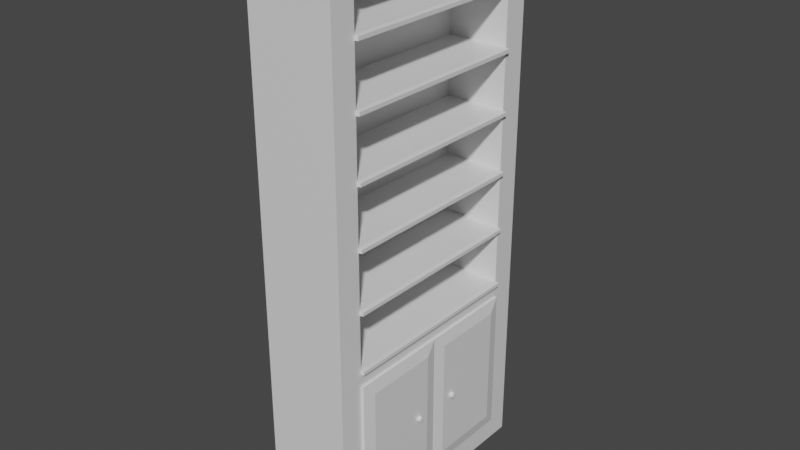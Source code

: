 # Source: Single_Bookshelf.blend  (saved by Blender 2.90.8; exported with 4.5.12 LTS)
import bpy
from mathutils import Matrix  # noqa: F401  (used for matrix-valued properties, if any)

bpy.ops.wm.read_factory_settings(use_empty=True)
scene = bpy.context.scene
scene.name = 'Scene'

# ---- collections
col_collection = bpy.data.collections.new('Collection'); scene.collection.children.link(col_collection)

# ---- materials (node trees are filled in below, after node groups)
mat_material = bpy.data.materials.new('Material')
mat_material.alpha_threshold = 0.0
mat_material.use_transparent_shadow = False
mat_material.line_color = (0.0, 0.0, 0.0, 1.0)

# ---- node groups
ng_auto_smooth = bpy.data.node_groups.new('Auto Smooth', 'GeometryNodeTree')
_s = ng_auto_smooth.interface.new_socket(name='Geometry', in_out='OUTPUT', socket_type='NodeSocketGeometry')
_s = ng_auto_smooth.interface.new_socket(name='Geometry', in_out='INPUT', socket_type='NodeSocketGeometry')
_s = ng_auto_smooth.interface.new_socket(name='Angle', in_out='INPUT', socket_type='NodeSocketFloat')
_s.subtype = 'ANGLE'
_s.min_value = 0.0
_s.max_value = 3.142
ng_auto_smooth.is_modifier = True
_N = ng_auto_smooth.nodes; _L = ng_auto_smooth.links
n0 = _N.new('NodeGroupOutput'); n0.name = 'Group Output'; n0.location = (480, -100)
n1 = _N.new('NodeGroupInput'); n1.name = 'Group Input'; n1.location = (-420, -300)
n2 = _N.new('NodeGroupInput'); n2.name = 'Group Input.001'; n2.location = (-60, -100)
n3 = _N.new('GeometryNodeSetShadeSmooth'); n3.name = 'Set Shade Smooth'; n3.location = (120, -100)
n3.domain = 'EDGE'
n4 = _N.new('GeometryNodeSetShadeSmooth'); n4.name = 'Set Shade Smooth.001'; n4.location = (300, -100)
n5 = _N.new('GeometryNodeInputMeshEdgeAngle'); n5.name = 'Edge Angle'; n5.location = (-420, -220)
n6 = _N.new('GeometryNodeInputEdgeSmooth'); n6.name = 'Is Edge Smooth'; n6.location = (-60, -160)
n7 = _N.new('GeometryNodeInputShadeSmooth'); n7.name = 'Is Face Smooth'; n7.location = (-240, -340)
n8 = _N.new('FunctionNodeBooleanMath'); n8.name = 'Boolean Math'; n8.location = (-60, -220)
n9 = _N.new('FunctionNodeCompare'); n9.name = 'Compare'; n9.location = (-240, -180)
n9.operation = 'LESS_EQUAL'
_L.new(n5.outputs[0], n9.inputs[0])
_L.new(n4.outputs[0], n0.inputs[0])
_L.new(n1.outputs[1], n9.inputs[1])
_L.new(n9.outputs[0], n8.inputs[0])
_L.new(n7.outputs[0], n8.inputs[1])
_L.new(n2.outputs[0], n3.inputs[0])
_L.new(n6.outputs[0], n3.inputs[1])
_L.new(n3.outputs[0], n4.inputs[0])
_L.new(n8.outputs[0], n3.inputs[2])
n0.is_active_output = True

# ---- material node trees
mat_material.use_nodes = True; mat_material.node_tree.nodes.clear()
_N = mat_material.node_tree.nodes; _L = mat_material.node_tree.links
n0 = _N.new('ShaderNodeOutputMaterial'); n0.name = 'Material Output'; n0.location = (300, 300)
n1 = _N.new('ShaderNodeBsdfPrincipled'); n1.name = 'Principled BSDF'; n1.location = (10, 300)
n1.distribution = 'GGX'
n1.subsurface_method = 'BURLEY'
n1.inputs[2].default_value = 0.4
n1.inputs[3].default_value = 1.45
n1.inputs[27].default_value = (0.0, 0.0, 0.0, 1.0)
n1.inputs[28].default_value = 1.0
_L.new(n1.outputs[0], n0.inputs[0])
n0.is_active_output = True

# ---- world
world_world = bpy.data.worlds.new('World'); scene.world = world_world
world_world.use_nodes = True; world_world.node_tree.nodes.clear()
_N = world_world.node_tree.nodes; _L = world_world.node_tree.links
n0 = _N.new('ShaderNodeOutputWorld'); n0.name = 'World Output'; n0.location = (300, 300)
n1 = _N.new('ShaderNodeBackground'); n1.name = 'Background'; n1.location = (10, 300)
n1.inputs[0].default_value = (0.05088, 0.05088, 0.05088, 1.0)
_L.new(n1.outputs[0], n0.inputs[0])
n0.is_active_output = True
world_world.color = (0.05088, 0.05088, 0.05088)
world_world.use_sun_shadow = False
world_world.sun_shadow_jitter_overblur = 0.0

# ---- meshes
me_cylinder_001 = bpy.data.meshes.new('Cylinder.001')
me_cylinder_001.from_pydata([], [], [])
_uv = me_cylinder_001.uv_layers.new(name='UVMap')
_uv.uv.foreach_set('vector', [])
me_cylinder_001.use_remesh_fix_poles = True
me_cylinder_001.use_remesh_preserve_attributes = False
me_cylinder_001.use_mirror_vertex_groups = False
me_cylinder_001.update()
me_cylinder_005 = bpy.data.meshes.new('Cylinder.005')
me_cylinder_005.from_pydata([(0.175, -0.4, 2.2), (0.175, -0.4, 0.75), (-0.175, -0.5, 2.25), (-0.175, -0.5, 0.0), (0.175, 0.4, 2.2), (0.175, -0.5, 2.25), (0.175, 0.4, 0.75), (0.175, -0.5, 0.0), (-0.075, 0.4, 2.2), (-0.075, 0.4, 0.75), (-0.075, -0.4, 2.2), (-0.075, -0.4, 0.75), (0.175, 0.5, 2.25), (0.175, 0.5, 0.0), (-0.175, 0.5, 2.25), (-0.175, 0.5, 0.0), (0.175, -0.4, 0.75), (0.175, 0.4, 0.75), (-0.075, 0.4, 0.75), (-0.075, -0.4, 0.75), (0.175, -0.4, 0.77), (0.175, 0.4, 0.77), (-0.075, -0.4, 0.77), (-0.075, 0.4, 0.77), (0.19, -0.4, 0.7525), (0.19, 0.4, 0.7525), (0.19, -0.4, 0.7675), (0.19, 0.4, 0.7675), (0.175, -0.4, 0.99), (0.175, 0.4, 0.99), (-0.075, 0.4, 0.99), (-0.075, -0.4, 0.99), (0.175, -0.4, 1.01), (0.175, 0.4, 1.01), (-0.075, -0.4, 1.01), (-0.075, 0.4, 1.01), (0.19, -0.4, 0.9925), (0.19, 0.4, 0.9925), (0.19, -0.4, 1.007), (0.19, 0.4, 1.007), (0.175, -0.4, 1.23), (0.175, 0.4, 1.23), (-0.075, 0.4, 1.23), (-0.075, -0.4, 1.23), (0.175, -0.4, 1.25), (0.175, 0.4, 1.25), (-0.075, -0.4, 1.25), (-0.075, 0.4, 1.25), (0.19, -0.4, 1.232), (0.19, 0.4, 1.232), (0.19, -0.4, 1.247), (0.19, 0.4, 1.247), (0.175, -0.4, 1.47), (0.175, 0.4, 1.47), (-0.075, 0.4, 1.47), (-0.075, -0.4, 1.47), (0.175, -0.4, 1.49), (0.175, 0.4, 1.49), (-0.075, -0.4, 1.49), (-0.075, 0.4, 1.49), (0.19, -0.4, 1.472), (0.19, 0.4, 1.472), (0.19, -0.4, 1.487), (0.19, 0.4, 1.487), (0.175, -0.4, 1.71), (0.175, 0.4, 1.71), (-0.075, 0.4, 1.71), (-0.075, -0.4, 1.71), (0.175, -0.4, 1.73), (0.175, 0.4, 1.73), (-0.075, -0.4, 1.73), (-0.075, 0.4, 1.73), (0.19, -0.4, 1.712), (0.19, 0.4, 1.712), (0.19, -0.4, 1.727), (0.19, 0.4, 1.727), (0.175, -0.4, 1.95), (0.175, 0.4, 1.95), (-0.075, 0.4, 1.95), (-0.075, -0.4, 1.95), (0.175, -0.4, 1.97), (0.175, 0.4, 1.97), (-0.075, -0.4, 1.97), (-0.075, 0.4, 1.97), (0.19, -0.4, 1.952), (0.19, 0.4, 1.952), (0.19, -0.4, 1.967), (0.19, 0.4, 1.967), (0.175, -0.4, 2.19), (0.175, 0.4, 2.19), (-0.075, 0.4, 2.19), (-0.075, -0.4, 2.19), (0.175, -0.4, 2.21), (0.175, 0.4, 2.21), (-0.075, -0.4, 2.21), (-0.075, 0.4, 2.21), (0.19, -0.4, 2.192), (0.19, 0.4, 2.192), (0.19, -0.4, 2.207), (0.19, 0.4, 2.207)], [], [(12, 14, 2, 5), (7, 5, 2, 3), (3, 2, 14, 15), (15, 13, 7, 3), (4, 0, 10, 8), (4, 6, 13, 12), (1, 0, 5, 7), (0, 4, 12, 5), (6, 1, 7, 13), (9, 8, 10, 11), (6, 4, 8, 9), (0, 1, 11, 10), (16, 19, 18, 17), (20, 21, 23, 22), (19, 16, 20, 22), (18, 19, 22, 23), (17, 18, 23, 21), (20, 16, 24, 26), (24, 25, 27, 26), (21, 20, 26, 27), (16, 17, 25, 24), (17, 21, 27, 25), (28, 31, 30, 29), (32, 33, 35, 34), (31, 28, 32, 34), (30, 31, 34, 35), (29, 30, 35, 33), (32, 28, 36, 38), (36, 37, 39, 38), (33, 32, 38, 39), (28, 29, 37, 36), (29, 33, 39, 37), (40, 43, 42, 41), (44, 45, 47, 46), (43, 40, 44, 46), (42, 43, 46, 47), (41, 42, 47, 45), (44, 40, 48, 50), (48, 49, 51, 50), (45, 44, 50, 51), (40, 41, 49, 48), (41, 45, 51, 49), (52, 55, 54, 53), (56, 57, 59, 58), (55, 52, 56, 58), (54, 55, 58, 59), (53, 54, 59, 57), (56, 52, 60, 62), (60, 61, 63, 62), (57, 56, 62, 63), (52, 53, 61, 60), (53, 57, 63, 61), (64, 67, 66, 65), (68, 69, 71, 70), (67, 64, 68, 70), (66, 67, 70, 71), (65, 66, 71, 69), (68, 64, 72, 74), (72, 73, 75, 74), (69, 68, 74, 75), (64, 65, 73, 72), (65, 69, 75, 73), (76, 79, 78, 77), (80, 81, 83, 82), (79, 76, 80, 82), (78, 79, 82, 83), (77, 78, 83, 81), (80, 76, 84, 86), (84, 85, 87, 86), (81, 80, 86, 87), (76, 77, 85, 84), (77, 81, 87, 85), (88, 91, 90, 89), (92, 93, 95, 94), (91, 88, 92, 94), (90, 91, 94, 95), (89, 90, 95, 93), (92, 88, 96, 98), (96, 97, 99, 98), (93, 92, 98, 99), (88, 89, 97, 96), (89, 93, 99, 97), (13, 15, 14, 12)])
_uv = me_cylinder_005.uv_layers.new(name='UVMap')
_uv.uv.foreach_set('vector', [0.625, 0.5, 0.875, 0.5, 0.875, 0.75, 0.625, 0.75, 0.375, 0.75, 0.625, 0.75, 0.625, 1.0, 0.375, 1.0, 0.375, 0.0, 0.625, 0.0, 0.625, 0.25, 0.375, 0.25, 0.125, 0.5, 0.375, 0.5, 0.375, 0.75, 0.125, 0.75, 0.6194, 0.5125, 0.6194, 0.7375, 0.6194, 0.7375, 0.6194, 0.5125, 0.6194, 0.5125, 0.3806, 0.5125, 0.375, 0.5, 0.625, 0.5, 0.3806, 0.7375, 0.6194, 0.7375, 0.625, 0.75, 0.375, 0.75, 0.6194, 0.7375, 0.6194, 0.5125, 0.625, 0.5, 0.625, 0.75, 0.3806, 0.5125, 0.3806, 0.7375, 0.375, 0.75, 0.375, 0.5, 0.3806, 0.5125, 0.6194, 0.5125, 0.6194, 0.7375, 0.3806, 0.7375, 0.3806, 0.5125, 0.6194, 0.5125, 0.6194, 0.5125, 0.3806, 0.5125, 0.6194, 0.7375, 0.3806, 0.7375, 0.3806, 0.7375, 0.6194, 0.7375, 0.3806, 0.7375, 0.3806, 0.7375, 0.3806, 0.5125, 0.3806, 0.5125, 0.3806, 0.7375, 0.3806, 0.5125, 0.3806, 0.5125, 0.3806, 0.7375, 0.3806, 0.7375, 0.3806, 0.7375, 0.3806, 0.7375, 0.3806, 0.7375, 0.3806, 0.5125, 0.3806, 0.7375, 0.3806, 0.7375, 0.3806, 0.5125, 0.3806, 0.5125, 0.3806, 0.5125, 0.3806, 0.5125, 0.3806, 0.5125, 0.3806, 0.7375, 0.3806, 0.7375, 0.3806, 0.7375, 0.3806, 0.7375, 0.3806, 0.7375, 0.3806, 0.5125, 0.3806, 0.5125, 0.3806, 0.7375, 0.3806, 0.5125, 0.3806, 0.7375, 0.3806, 0.7375, 0.3806, 0.5125, 0.3806, 0.7375, 0.3806, 0.5125, 0.3806, 0.5125, 0.3806, 0.7375, 0.3806, 0.5125, 0.3806, 0.5125, 0.3806, 0.5125, 0.3806, 0.5125, 0.3806, 0.7375, 0.3806, 0.7375, 0.3806, 0.5125, 0.3806, 0.5125, 0.3806, 0.7375, 0.3806, 0.5125, 0.3806, 0.5125, 0.3806, 0.7375, 0.3806, 0.7375, 0.3806, 0.7375, 0.3806, 0.7375, 0.3806, 0.7375, 0.3806, 0.5125, 0.3806, 0.7375, 0.3806, 0.7375, 0.3806, 0.5125, 0.3806, 0.5125, 0.3806, 0.5125, 0.3806, 0.5125, 0.3806, 0.5125, 0.3806, 0.7375, 0.3806, 0.7375, 0.3806, 0.7375, 0.3806, 0.7375, 0.3806, 0.7375, 0.3806, 0.5125, 0.3806, 0.5125, 0.3806, 0.7375, 0.3806, 0.5125, 0.3806, 0.7375, 0.3806, 0.7375, 0.3806, 0.5125, 0.3806, 0.7375, 0.3806, 0.5125, 0.3806, 0.5125, 0.3806, 0.7375, 0.3806, 0.5125, 0.3806, 0.5125, 0.3806, 0.5125, 0.3806, 0.5125, 0.3806, 0.7375, 0.3806, 0.7375, 0.3806, 0.5125, 0.3806, 0.5125, 0.3806, 0.7375, 0.3806, 0.5125, 0.3806, 0.5125, 0.3806, 0.7375, 0.3806, 0.7375, 0.3806, 0.7375, 0.3806, 0.7375, 0.3806, 0.7375, 0.3806, 0.5125, 0.3806, 0.7375, 0.3806, 0.7375, 0.3806, 0.5125, 0.3806, 0.5125, 0.3806, 0.5125, 0.3806, 0.5125, 0.3806, 0.5125, 0.3806, 0.7375, 0.3806, 0.7375, 0.3806, 0.7375, 0.3806, 0.7375, 0.3806, 0.7375, 0.3806, 0.5125, 0.3806, 0.5125, 0.3806, 0.7375, 0.3806, 0.5125, 0.3806, 0.7375, 0.3806, 0.7375, 0.3806, 0.5125, 0.3806, 0.7375, 0.3806, 0.5125, 0.3806, 0.5125, 0.3806, 0.7375, 0.3806, 0.5125, 0.3806, 0.5125, 0.3806, 0.5125, 0.3806, 0.5125, 0.3806, 0.7375, 0.3806, 0.7375, 0.3806, 0.5125, 0.3806, 0.5125, 0.3806, 0.7375, 0.3806, 0.5125, 0.3806, 0.5125, 0.3806, 0.7375, 0.3806, 0.7375, 0.3806, 0.7375, 0.3806, 0.7375, 0.3806, 0.7375, 0.3806, 0.5125, 0.3806, 0.7375, 0.3806, 0.7375, 0.3806, 0.5125, 0.3806, 0.5125, 0.3806, 0.5125, 0.3806, 0.5125, 0.3806, 0.5125, 0.3806, 0.7375, 0.3806, 0.7375, 0.3806, 0.7375, 0.3806, 0.7375, 0.3806, 0.7375, 0.3806, 0.5125, 0.3806, 0.5125, 0.3806, 0.7375, 0.3806, 0.5125, 0.3806, 0.7375, 0.3806, 0.7375, 0.3806, 0.5125, 0.3806, 0.7375, 0.3806, 0.5125, 0.3806, 0.5125, 0.3806, 0.7375, 0.3806, 0.5125, 0.3806, 0.5125, 0.3806, 0.5125, 0.3806, 0.5125, 0.3806, 0.7375, 0.3806, 0.7375, 0.3806, 0.5125, 0.3806, 0.5125, 0.3806, 0.7375, 0.3806, 0.5125, 0.3806, 0.5125, 0.3806, 0.7375, 0.3806, 0.7375, 0.3806, 0.7375, 0.3806, 0.7375, 0.3806, 0.7375, 0.3806, 0.5125, 0.3806, 0.7375, 0.3806, 0.7375, 0.3806, 0.5125, 0.3806, 0.5125, 0.3806, 0.5125, 0.3806, 0.5125, 0.3806, 0.5125, 0.3806, 0.7375, 0.3806, 0.7375, 0.3806, 0.7375, 0.3806, 0.7375, 0.3806, 0.7375, 0.3806, 0.5125, 0.3806, 0.5125, 0.3806, 0.7375, 0.3806, 0.5125, 0.3806, 0.7375, 0.3806, 0.7375, 0.3806, 0.5125, 0.3806, 0.7375, 0.3806, 0.5125, 0.3806, 0.5125, 0.3806, 0.7375, 0.3806, 0.5125, 0.3806, 0.5125, 0.3806, 0.5125, 0.3806, 0.5125, 0.3806, 0.7375, 0.3806, 0.7375, 0.3806, 0.5125, 0.3806, 0.5125, 0.3806, 0.7375, 0.3806, 0.5125, 0.3806, 0.5125, 0.3806, 0.7375, 0.3806, 0.7375, 0.3806, 0.7375, 0.3806, 0.7375, 0.3806, 0.7375, 0.3806, 0.5125, 0.3806, 0.7375, 0.3806, 0.7375, 0.3806, 0.5125, 0.3806, 0.5125, 0.3806, 0.5125, 0.3806, 0.5125, 0.3806, 0.5125, 0.3806, 0.7375, 0.3806, 0.7375, 0.3806, 0.7375, 0.3806, 0.7375, 0.3806, 0.7375, 0.3806, 0.5125, 0.3806, 0.5125, 0.3806, 0.7375, 0.3806, 0.5125, 0.3806, 0.7375, 0.3806, 0.7375, 0.3806, 0.5125, 0.3806, 0.7375, 0.3806, 0.5125, 0.3806, 0.5125, 0.3806, 0.7375, 0.3806, 0.5125, 0.3806, 0.5125, 0.3806, 0.5125, 0.3806, 0.5125, 0.3806, 0.7375, 0.3806, 0.7375, 0.3806, 0.5125, 0.3806, 0.5125, 0.3806, 0.7375, 0.3806, 0.5125, 0.3806, 0.5125, 0.3806, 0.7375, 0.3806, 0.7375, 0.3806, 0.7375, 0.3806, 0.7375, 0.3806, 0.7375, 0.3806, 0.5125, 0.3806, 0.7375, 0.3806, 0.7375, 0.3806, 0.5125, 0.3806, 0.5125, 0.3806, 0.5125, 0.3806, 0.5125, 0.3806, 0.5125, 0.3806, 0.7375, 0.3806, 0.7375, 0.3806, 0.7375, 0.3806, 0.7375, 0.3806, 0.7375, 0.3806, 0.5125, 0.3806, 0.5125, 0.3806, 0.7375, 0.3806, 0.5125, 0.3806, 0.7375, 0.3806, 0.7375, 0.3806, 0.5125, 0.3806, 0.7375, 0.3806, 0.5125, 0.3806, 0.5125, 0.3806, 0.7375, 0.3806, 0.5125, 0.3806, 0.5125, 0.3806, 0.5125, 0.3806, 0.5125, 0.375, 0.5, 0.375, 0.25, 0.875, 0.5, 0.625, 0.5])
me_cylinder_005.materials.append(mat_material)
me_cylinder_005.use_remesh_fix_poles = True
me_cylinder_005.use_remesh_preserve_attributes = False
me_cylinder_005.use_mirror_vertex_groups = False
me_cylinder_005.update()
me_cylinder_007 = bpy.data.meshes.new('Cylinder.007')
me_cylinder_007.from_pydata([(0.175, -0.0875, 0.4), (0.21, -0.0875, 0.4), (0.175, -0.08989, 0.3927), (0.21, -0.08989, 0.3927), (0.175, -0.09614, 0.3881), (0.21, -0.09614, 0.3881), (0.175, -0.1039, 0.3881), (0.21, -0.1039, 0.3881), (0.175, -0.1101, 0.3927), (0.21, -0.1101, 0.3927), (0.175, -0.1125, 0.4), (0.21, -0.1125, 0.4), (0.175, -0.1101, 0.4073), (0.21, -0.1101, 0.4073), (0.175, -0.1039, 0.4119), (0.21, -0.1039, 0.4119), (0.175, -0.09614, 0.4119), (0.21, -0.09614, 0.4119), (0.175, -0.08989, 0.4073), (0.21, -0.08989, 0.4073), (0.175, 0.1125, 0.4), (0.21, 0.1125, 0.4), (0.175, 0.1101, 0.3927), (0.21, 0.1101, 0.3927), (0.175, 0.1039, 0.3881), (0.21, 0.1039, 0.3881), (0.175, 0.09614, 0.3881), (0.21, 0.09614, 0.3881), (0.175, 0.08989, 0.3927), (0.21, 0.08989, 0.3927), (0.175, 0.0875, 0.4), (0.21, 0.0875, 0.4), (0.175, 0.08989, 0.4073), (0.21, 0.08989, 0.4073), (0.175, 0.09614, 0.4119), (0.21, 0.09614, 0.4119), (0.175, 0.1039, 0.4119), (0.21, 0.1039, 0.4119), (0.175, 0.1101, 0.4073), (0.21, 0.1101, 0.4073), (0.16, -0.4, 0.7), (0.16, -0.4, 0.1), (0.16, -5.96e-08, 0.7), (0.16, -5.96e-08, 0.1), (0.185, -5.96e-08, 0.7), (0.185, -0.4, 0.7), (0.185, -0.4, 0.1), (0.185, -5.96e-08, 0.1), (0.195, -0.05, 0.65), (0.195, -0.35, 0.65), (0.195, -0.35, 0.15), (0.195, -0.05, 0.15), (0.16, 8.941e-08, 0.7), (0.16, 8.941e-08, 0.1), (0.16, 0.4, 0.7), (0.16, 0.4, 0.1), (0.185, 0.4, 0.7), (0.185, 8.941e-08, 0.7), (0.185, 8.941e-08, 0.1), (0.185, 0.4, 0.1), (0.195, 0.35, 0.65), (0.195, 0.05, 0.65), (0.195, 0.05, 0.15), (0.195, 0.35, 0.15)], [], [(0, 1, 3, 2), (2, 3, 5, 4), (4, 5, 7, 6), (6, 7, 9, 8), (8, 9, 11, 10), (10, 11, 13, 12), (12, 13, 15, 14), (14, 15, 17, 16), (3, 1, 19, 17, 15, 13, 11, 9, 7, 5), (16, 17, 19, 18), (18, 19, 1, 0), (20, 21, 23, 22), (22, 23, 25, 24), (24, 25, 27, 26), (26, 27, 29, 28), (28, 29, 31, 30), (30, 31, 33, 32), (32, 33, 35, 34), (34, 35, 37, 36), (36, 37, 39, 38), (38, 39, 21, 20), (23, 21, 39, 37, 35, 33, 31, 29, 27, 25), (40, 42, 43, 41), (45, 46, 50, 49), (43, 42, 44, 47), (40, 41, 46, 45), (41, 43, 47, 46), (42, 40, 45, 44), (49, 50, 51, 48), (46, 47, 51, 50), (44, 45, 49, 48), (47, 44, 48, 51), (52, 54, 55, 53), (57, 58, 62, 61), (55, 54, 56, 59), (52, 53, 58, 57), (53, 55, 59, 58), (54, 52, 57, 56), (61, 62, 63, 60), (58, 59, 63, 62), (56, 57, 61, 60), (59, 56, 60, 63)])
me_cylinder_007.polygons.foreach_set('use_smooth', [1, 1, 1, 1, 1, 1, 1, 1, 1, 1, 1, 1, 1, 1, 1, 1, 1, 1, 1, 1, 1, 1, 0, 0, 0, 0, 0, 0, 0, 0, 0, 0, 0, 0, 0, 0, 0, 0, 0, 0, 0, 0])
_k = set([(1, 3), (1, 19), (3, 5), (5, 7), (7, 9), (9, 11), (11, 13), (13, 15), (15, 17), (17, 19), (21, 23), (21, 39), (23, 25), (25, 27), (27, 29), (29, 31), (31, 33), (33, 35), (35, 37), (37, 39)])
me_cylinder_007.attributes.new('sharp_edge', 'BOOLEAN', 'EDGE').data.foreach_set('value', [ (min(e.vertices), max(e.vertices)) in _k for e in me_cylinder_007.edges])
_uv = me_cylinder_007.uv_layers.new(name='UVMap')
_uv.uv.foreach_set('vector', [0.2832, 0.6846, 0.2901, 0.6786, 0.2892, 0.6752, 0.2822, 0.6812, 0.2822, 0.6812, 0.2892, 0.6752, 0.288, 0.6734, 0.2811, 0.6794, 0.2811, 0.6794, 0.288, 0.6734, 0.2871, 0.6738, 0.2802, 0.6798, 0.2802, 0.6798, 0.2871, 0.6738, 0.2867, 0.6762, 0.2799, 0.6822, 0.2799, 0.6822, 0.2867, 0.6762, 0.2871, 0.6797, 0.2803, 0.6858, 0.2803, 0.6858, 0.2871, 0.6797, 0.2879, 0.6831, 0.2812, 0.6891, 0.2812, 0.6891, 0.2879, 0.6831, 0.2891, 0.6849, 0.2823, 0.6909, 0.2823, 0.6909, 0.2891, 0.6849, 0.29, 0.6845, 0.2832, 0.6905, 0.2892, 0.6752, 0.2901, 0.6786, 0.2904, 0.6821, 0.29, 0.6845, 0.2891, 0.6849, 0.2879, 0.6831, 0.2871, 0.6797, 0.2867, 0.6762, 0.2871, 0.6738, 0.288, 0.6734, 0.2832, 0.6905, 0.29, 0.6845, 0.2904, 0.6821, 0.2835, 0.6881, 0.2835, 0.6881, 0.2904, 0.6821, 0.2901, 0.6786, 0.2832, 0.6846, 0.3159, 0.6751, 0.3238, 0.6691, 0.3225, 0.6658, 0.3145, 0.6718, 0.3145, 0.6718, 0.3225, 0.6658, 0.3207, 0.6639, 0.3127, 0.67, 0.3127, 0.67, 0.3207, 0.6639, 0.319, 0.6643, 0.3111, 0.6703, 0.3111, 0.6703, 0.319, 0.6643, 0.3182, 0.6667, 0.3103, 0.6727, 0.3103, 0.6727, 0.3182, 0.6667, 0.3184, 0.6703, 0.3106, 0.6763, 0.3106, 0.6763, 0.3184, 0.6703, 0.3196, 0.6736, 0.3119, 0.6796, 0.3119, 0.6796, 0.3196, 0.6736, 0.3214, 0.6754, 0.3136, 0.6814, 0.3136, 0.6814, 0.3214, 0.6754, 0.3231, 0.6751, 0.3153, 0.6811, 0.3153, 0.6811, 0.3231, 0.6751, 0.324, 0.6726, 0.3161, 0.6787, 0.3161, 0.6787, 0.324, 0.6726, 0.3238, 0.6691, 0.3159, 0.6751, 0.3225, 0.6658, 0.3238, 0.6691, 0.324, 0.6726, 0.3231, 0.6751, 0.3214, 0.6754, 0.3196, 0.6736, 0.3184, 0.6703, 0.3182, 0.6667, 0.319, 0.6643, 0.3207, 0.6639, 2.98e-08, 0.8889, 0.2222, 0.8889, 0.2222, 0.5556, 2.98e-08, 0.5556, 2.98e-08, 0.8889, 2.98e-08, 0.5556, 0.02778, 0.5833, 0.02778, 0.8611, 0.5889, 0.5556, 0.5889, 0.8889, 0.6028, 0.8889, 0.6028, 0.5556, 0.5889, 0.8889, 0.5889, 0.5556, 0.6028, 0.5556, 0.6028, 0.8889, 0.5889, 2.98e-08, 0.5889, 0.2222, 0.6028, 0.2222, 0.6028, 2.98e-08, 0.5889, 0.2222, 0.5889, 2.98e-08, 0.6028, 2.98e-08, 0.6028, 0.2222, 0.02778, 0.8611, 0.02778, 0.5833, 0.1944, 0.5833, 0.1944, 0.8611, 2.98e-08, 0.5556, 0.2222, 0.5556, 0.1944, 0.5833, 0.02778, 0.5833, 0.2222, 0.8889, 2.98e-08, 0.8889, 0.02778, 0.8611, 0.1944, 0.8611, 0.2222, 0.5556, 0.2222, 0.8889, 0.1944, 0.8611, 0.1944, 0.5833, 0.2222, 0.8889, 0.4444, 0.8889, 0.4444, 0.5556, 0.2222, 0.5556, 0.2222, 0.8889, 0.2222, 0.5556, 0.25, 0.5833, 0.25, 0.8611, 0.5889, 0.5556, 0.5889, 0.8889, 0.6028, 0.8889, 0.6028, 0.5556, 0.5889, 0.8889, 0.5889, 0.5556, 0.6028, 0.5556, 0.6028, 0.8889, 0.5889, 0.2222, 0.5889, 0.4444, 0.6028, 0.4444, 0.6028, 0.2222, 0.5889, 0.4444, 0.5889, 0.2222, 0.6028, 0.2222, 0.6028, 0.4444, 0.25, 0.8611, 0.25, 0.5833, 0.4167, 0.5833, 0.4167, 0.8611, 0.2222, 0.5556, 0.4444, 0.5556, 0.4167, 0.5833, 0.25, 0.5833, 0.4444, 0.8889, 0.2222, 0.8889, 0.25, 0.8611, 0.4167, 0.8611, 0.4444, 0.5556, 0.4444, 0.8889, 0.4167, 0.8611, 0.4167, 0.5833])
me_cylinder_007.materials.append(mat_material)
me_cylinder_007.use_remesh_fix_poles = True
me_cylinder_007.use_remesh_preserve_attributes = False
me_cylinder_007.use_mirror_vertex_groups = False
me_cylinder_007.update()

# ---- objects
ob_pillar = bpy.data.objects.new('Pillar', me_cylinder_001)
ob_cylinder_001 = bpy.data.objects.new('Cylinder.001', me_cylinder_005)
ob_cylinder_003 = bpy.data.objects.new('Cylinder.003', me_cylinder_007)

# ---- transforms, parenting, visibility, modifiers, constraints
ob_pillar.location = (0.0, 0.0, 0.0)
ob_pillar.lineart.crease_threshold = 0.0
ob_cylinder_001.location = (0.0, 0.0, 0.0)
ob_cylinder_001.lineart.crease_threshold = 0.0
_m = ob_cylinder_001.modifiers.new('Auto Smooth', 'NODES')
_m.node_group = ng_auto_smooth
_gi = [s.identifier for s in ng_auto_smooth.interface.items_tree if s.item_type == 'SOCKET' and s.in_out == 'INPUT']
_m[_gi[1]] = 1.251  # Angle
ob_cylinder_003.location = (0.0, 0.0, 0.0)
ob_cylinder_003.lineart.crease_threshold = 0.0
_m = ob_cylinder_003.modifiers.new('Auto Smooth', 'NODES')
_m.node_group = ng_auto_smooth
_gi = [s.identifier for s in ng_auto_smooth.interface.items_tree if s.item_type == 'SOCKET' and s.in_out == 'INPUT']
_m[_gi[1]] = 0.9006  # Angle

# ---- collection membership
col_collection.objects.link(ob_pillar)
col_collection.objects.link(ob_cylinder_001)
col_collection.objects.link(ob_cylinder_003)

# ---- scene / render settings (as saved in the file)
scene.frame_start = 1; scene.frame_end = 250; scene.frame_set(0)
scene.render.engine = 'BLENDER_EEVEE_NEXT'
scene.cycles.use_denoising = False
scene.cycles.samples = 128
scene.cycles.sampling_pattern = 'TABULATED_SOBOL'
scene.cycles.use_adaptive_sampling = False
scene.cycles.use_light_tree = False
scene.view_settings.view_transform = 'Filmic'
bpy.context.view_layer.update()

# ---- added for rendering (the .blend has no active camera and no usable light): camera, sun
cam_auto = bpy.data.cameras.new('AutoCamera')
cam_auto.lens = 50.0
cam_auto.sensor_width = 36.0
cam_auto.clip_end = 1000.0
ob_auto_camera = bpy.data.objects.new('AutoCamera', cam_auto)
scene.collection.objects.link(ob_auto_camera)
ob_auto_camera.location = (2.32328, -2.76694, 2.96963)
ob_auto_camera.rotation_euler = (1.09748, -7.21219e-08, 0.694738)
scene.camera = ob_auto_camera
light_auto_sun = bpy.data.lights.new('AutoSun', 'SUN')
light_auto_sun.energy = 3.0
light_auto_sun.angle = 0.0523599
ob_auto_sun = bpy.data.objects.new('AutoSun', light_auto_sun)
scene.collection.objects.link(ob_auto_sun)
ob_auto_sun.rotation_euler = (0.872665, 0.174533, 0.523599)
bpy.context.view_layer.update()
